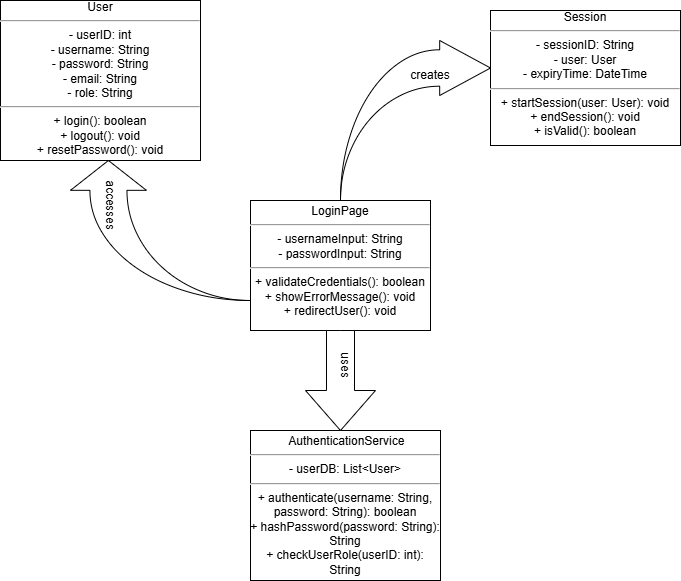

The diagram above was exported from draw.io. Its source (the exported page's mxGraphModel, read from the mxfile embedded in the PNG):
<mxGraphModel dx="1226" dy="661" grid="1" gridSize="10" guides="1" tooltips="1" connect="1" arrows="1" fold="1" page="1" pageScale="1" pageWidth="850" pageHeight="1100" math="0" shadow="0">
  <root>
    <mxCell id="0" />
    <mxCell id="1" parent="0" />
    <mxCell id="756nPXKJw5-TtRKpNYMt-5" parent="1" style="verticalAlign=top;align=center;overflow=fill;html=1;whiteSpace=wrap;" value="Session&lt;br&gt;&lt;hr id=&quot;null&quot;&gt;- sessionID: String&lt;br&gt;- user: User&lt;br&gt;- expiryTime: DateTime&lt;br&gt;&lt;hr id=&quot;null&quot;&gt;&lt;div&gt;+ startSession(user: User): void&lt;br&gt;+ endSession(): void&lt;br&gt;+ isValid(): boolean&lt;/div&gt;" vertex="1">
      <mxGeometry height="135" width="190" x="540" y="70" as="geometry" />
    </mxCell>
    <mxCell id="756nPXKJw5-TtRKpNYMt-6" parent="1" style="verticalAlign=top;align=left;overflow=fill;html=1;whiteSpace=wrap;" value="&lt;p style=&quot;margin:0px;margin-top:4px;text-align:center;&quot;&gt;LoginPage&lt;br&gt;&lt;/p&gt;&lt;hr id=&quot;null&quot;&gt;&lt;p style=&quot;margin:0px;margin-top:4px;text-align:center;&quot;&gt;- usernameInput: String&lt;br&gt;- passwordInput: String&lt;br&gt;&lt;/p&gt;&lt;hr id=&quot;null&quot;&gt;&lt;p style=&quot;margin:0px;margin-top:4px;text-align:center;&quot;&gt;+ validateCredentials(): boolean&lt;br&gt;+ showErrorMessage(): void&lt;br&gt;+ redirectUser(): void&lt;/p&gt;" vertex="1">
      <mxGeometry height="130" width="180" x="300" y="260" as="geometry" />
    </mxCell>
    <mxCell id="756nPXKJw5-TtRKpNYMt-7" parent="1" style="verticalAlign=top;align=left;overflow=fill;html=1;whiteSpace=wrap;" value="&lt;p style=&quot;margin:0px;margin-top:4px;text-align:center;&quot;&gt;&amp;nbsp;AuthenticationService&lt;br&gt;&lt;/p&gt;&lt;hr id=&quot;null&quot;&gt;&lt;p style=&quot;margin:0px;margin-top:4px;text-align:center;&quot;&gt;- userDB: List&amp;lt;User&amp;gt;&lt;br&gt;&lt;/p&gt;&lt;hr id=&quot;null&quot;&gt;&lt;p style=&quot;margin:0px;margin-top:4px;text-align:center;&quot;&gt;+ authenticate(username: String, password: String): boolean&lt;br&gt;+ hashPassword(password: String): String&lt;br&gt;+ checkUserRole(userID: int): String&lt;/p&gt;" vertex="1">
      <mxGeometry height="150" width="190" x="300" y="490" as="geometry" />
    </mxCell>
    <mxCell id="756nPXKJw5-TtRKpNYMt-8" parent="1" style="verticalAlign=top;align=center;overflow=fill;html=1;whiteSpace=wrap;" value="User&lt;div&gt;&lt;hr id=&quot;null&quot;&gt;- userID: int&lt;br&gt;- username: String&lt;br&gt;- password: String&lt;br&gt;- email: String&lt;br&gt;- role: String&lt;br&gt;&lt;hr id=&quot;null&quot;&gt;+ login(): boolean&lt;br&gt;+ logout(): void&lt;br&gt;+ resetPassword(): void&lt;/div&gt;" vertex="1">
      <mxGeometry height="160" width="200" x="50" y="60" as="geometry" />
    </mxCell>
    <mxCell id="756nPXKJw5-TtRKpNYMt-38" edge="1" parent="1" style="edgeStyle=orthogonalEdgeStyle;rounded=0;orthogonalLoop=1;jettySize=auto;html=1;exitX=0.5;exitY=1;exitDx=0;exitDy=0;fontFamily=Helvetica;fontSize=12;fontColor=default;">
      <mxGeometry relative="1" as="geometry">
        <mxPoint x="490" y="190" as="sourcePoint" />
        <mxPoint x="490" y="190" as="targetPoint" />
      </mxGeometry>
    </mxCell>
    <mxCell id="756nPXKJw5-TtRKpNYMt-43" parent="1" style="html=1;shadow=0;dashed=0;align=center;verticalAlign=middle;shape=mxgraph.arrows2.jumpInArrow;dy=18.21;dx=50.82;arrowHead=55;strokeColor=default;fontFamily=Helvetica;fontSize=12;fontColor=default;fillColor=default;" value="" vertex="1">
      <mxGeometry height="160" width="150" x="390" y="100" as="geometry" />
    </mxCell>
    <mxCell id="756nPXKJw5-TtRKpNYMt-44" parent="1" style="text;html=1;whiteSpace=wrap;strokeColor=none;fillColor=none;align=center;verticalAlign=middle;rounded=0;fontFamily=Helvetica;fontSize=12;fontColor=default;" value="creates" vertex="1">
      <mxGeometry height="30" width="60" x="450" y="120" as="geometry" />
    </mxCell>
    <mxCell id="756nPXKJw5-TtRKpNYMt-45" parent="1" style="html=1;shadow=0;dashed=0;align=center;verticalAlign=middle;shape=mxgraph.arrows2.jumpInArrow;dy=18.53;dx=29.82;arrowHead=75.88;strokeColor=default;fontFamily=Helvetica;fontSize=12;fontColor=default;fillColor=default;direction=north;" value="&lt;div&gt;&lt;br&gt;&lt;/div&gt;" vertex="1">
      <mxGeometry height="140" width="180" x="120" y="220" as="geometry" />
    </mxCell>
    <mxCell id="756nPXKJw5-TtRKpNYMt-46" parent="1" style="text;html=1;whiteSpace=wrap;strokeColor=none;fillColor=none;align=center;verticalAlign=middle;rounded=0;fontFamily=Helvetica;fontSize=12;fontColor=default;rotation=90;" value="accesses" vertex="1">
      <mxGeometry height="30" width="60" x="130" y="250" as="geometry" />
    </mxCell>
    <mxCell id="756nPXKJw5-TtRKpNYMt-47" parent="1" style="html=1;shadow=0;dashed=0;align=center;verticalAlign=middle;shape=mxgraph.arrows2.arrow;dy=0.6;dx=40;direction=south;notch=0;strokeColor=default;fontFamily=Helvetica;fontSize=12;fontColor=default;fillColor=default;" value="" vertex="1">
      <mxGeometry height="100" width="70" x="355" y="390" as="geometry" />
    </mxCell>
    <mxCell id="756nPXKJw5-TtRKpNYMt-48" parent="1" style="text;html=1;whiteSpace=wrap;strokeColor=none;fillColor=none;align=center;verticalAlign=middle;rounded=0;fontFamily=Helvetica;fontSize=12;fontColor=default;rotation=90;" value="uses" vertex="1">
      <mxGeometry height="30" width="60" x="365" y="410" as="geometry" />
    </mxCell>
  </root>
</mxGraphModel>